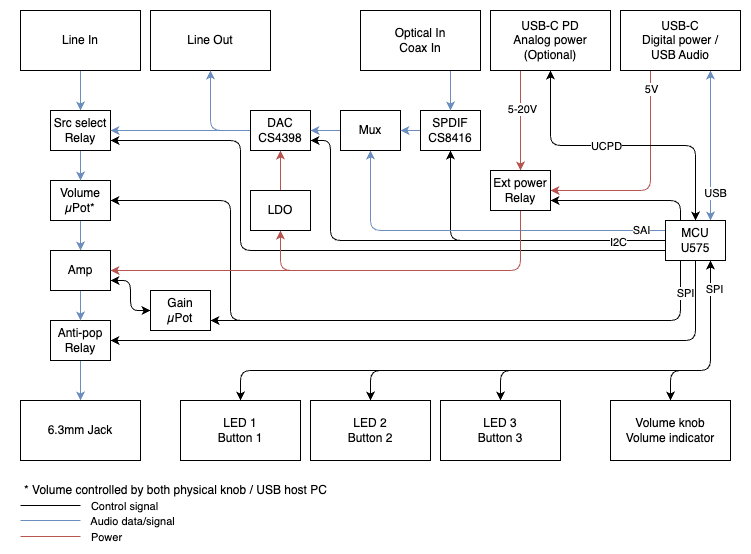

The diagram above was exported from draw.io. Its source (the exported page's mxGraphModel, read from the mxfile embedded in the PNG):
<mxGraphModel dx="954" dy="674" grid="1" gridSize="10" guides="1" tooltips="1" connect="1" arrows="1" fold="1" page="1" pageScale="1" pageWidth="827" pageHeight="1169" math="0" shadow="0">
  <root>
    <mxCell id="0" />
    <mxCell id="1" parent="0" />
    <mxCell id="n_GUoloKwii0JjfSqNVO-13" style="edgeStyle=orthogonalEdgeStyle;rounded=1;orthogonalLoop=1;jettySize=auto;html=1;exitX=0;exitY=0.5;exitDx=0;exitDy=0;entryX=0.5;entryY=1;entryDx=0;entryDy=0;" parent="1" source="EO7T-lwEUSpfjx_beom1-7" target="EO7T-lwEUSpfjx_beom1-54" edge="1">
      <mxGeometry relative="1" as="geometry" />
    </mxCell>
    <mxCell id="EO7T-lwEUSpfjx_beom1-37" style="edgeStyle=orthogonalEdgeStyle;rounded=0;orthogonalLoop=1;jettySize=auto;html=1;exitX=0.5;exitY=1;exitDx=0;exitDy=0;entryX=0.5;entryY=0;entryDx=0;entryDy=0;fillColor=#dae8fc;strokeColor=#6c8ebf;" parent="1" source="EO7T-lwEUSpfjx_beom1-1" target="EO7T-lwEUSpfjx_beom1-5" edge="1">
      <mxGeometry relative="1" as="geometry" />
    </mxCell>
    <mxCell id="EO7T-lwEUSpfjx_beom1-1" value="Line In" style="rounded=0;whiteSpace=wrap;html=1;" parent="1" vertex="1">
      <mxGeometry x="40" y="100" width="120" height="60" as="geometry" />
    </mxCell>
    <mxCell id="EO7T-lwEUSpfjx_beom1-2" value="Line Out" style="rounded=0;whiteSpace=wrap;html=1;" parent="1" vertex="1">
      <mxGeometry x="170" y="100" width="120" height="60" as="geometry" />
    </mxCell>
    <mxCell id="EO7T-lwEUSpfjx_beom1-18" style="edgeStyle=orthogonalEdgeStyle;rounded=0;orthogonalLoop=1;jettySize=auto;html=1;exitX=0.75;exitY=1;exitDx=0;exitDy=0;entryX=0.75;entryY=0;entryDx=0;entryDy=0;fillColor=#dae8fc;strokeColor=#6c8ebf;startArrow=classic;startFill=1;" parent="1" source="EO7T-lwEUSpfjx_beom1-3" target="EO7T-lwEUSpfjx_beom1-7" edge="1">
      <mxGeometry relative="1" as="geometry" />
    </mxCell>
    <mxCell id="n_GUoloKwii0JjfSqNVO-3" value="USB" style="edgeLabel;html=1;align=center;verticalAlign=middle;resizable=0;points=[];" parent="EO7T-lwEUSpfjx_beom1-18" vertex="1" connectable="0">
      <mxGeometry x="0.6242" y="1" relative="1" as="geometry">
        <mxPoint x="3" as="offset" />
      </mxGeometry>
    </mxCell>
    <mxCell id="EO7T-lwEUSpfjx_beom1-21" style="edgeStyle=orthogonalEdgeStyle;rounded=1;orthogonalLoop=1;jettySize=auto;html=1;exitX=0.25;exitY=1;exitDx=0;exitDy=0;entryX=1;entryY=0.5;entryDx=0;entryDy=0;fillColor=#f8cecc;strokeColor=#b85450;" parent="1" source="EO7T-lwEUSpfjx_beom1-3" target="EO7T-lwEUSpfjx_beom1-17" edge="1">
      <mxGeometry relative="1" as="geometry" />
    </mxCell>
    <mxCell id="EO7T-lwEUSpfjx_beom1-48" value="5V" style="edgeLabel;html=1;align=center;verticalAlign=middle;resizable=0;points=[];" parent="EO7T-lwEUSpfjx_beom1-21" vertex="1" connectable="0">
      <mxGeometry x="-0.7827" relative="1" as="geometry">
        <mxPoint y="-6" as="offset" />
      </mxGeometry>
    </mxCell>
    <mxCell id="EO7T-lwEUSpfjx_beom1-3" value="USB-C&lt;br&gt;Digital power /&lt;br&gt;USB Audio" style="rounded=0;whiteSpace=wrap;html=1;" parent="1" vertex="1">
      <mxGeometry x="640" y="100" width="120" height="60" as="geometry" />
    </mxCell>
    <mxCell id="EO7T-lwEUSpfjx_beom1-39" style="edgeStyle=orthogonalEdgeStyle;rounded=0;orthogonalLoop=1;jettySize=auto;html=1;exitX=0.5;exitY=1;exitDx=0;exitDy=0;entryX=0.5;entryY=0;entryDx=0;entryDy=0;fillColor=#dae8fc;strokeColor=#6c8ebf;" parent="1" source="EO7T-lwEUSpfjx_beom1-4" target="EO7T-lwEUSpfjx_beom1-16" edge="1">
      <mxGeometry relative="1" as="geometry" />
    </mxCell>
    <mxCell id="EO7T-lwEUSpfjx_beom1-4" value="Volume&lt;br&gt;µPot*" style="rounded=0;whiteSpace=wrap;html=1;" parent="1" vertex="1">
      <mxGeometry x="70" y="270" width="60" height="40" as="geometry" />
    </mxCell>
    <mxCell id="EO7T-lwEUSpfjx_beom1-38" style="edgeStyle=orthogonalEdgeStyle;rounded=0;orthogonalLoop=1;jettySize=auto;html=1;exitX=0.5;exitY=1;exitDx=0;exitDy=0;entryX=0.5;entryY=0;entryDx=0;entryDy=0;fillColor=#dae8fc;strokeColor=#6c8ebf;" parent="1" source="EO7T-lwEUSpfjx_beom1-5" target="EO7T-lwEUSpfjx_beom1-4" edge="1">
      <mxGeometry relative="1" as="geometry" />
    </mxCell>
    <mxCell id="EO7T-lwEUSpfjx_beom1-5" value="Src select&lt;br&gt;Relay" style="rounded=0;whiteSpace=wrap;html=1;" parent="1" vertex="1">
      <mxGeometry x="70" y="200" width="60" height="40" as="geometry" />
    </mxCell>
    <mxCell id="EO7T-lwEUSpfjx_beom1-41" style="edgeStyle=orthogonalEdgeStyle;rounded=0;orthogonalLoop=1;jettySize=auto;html=1;exitX=0.5;exitY=1;exitDx=0;exitDy=0;entryX=0.5;entryY=0;entryDx=0;entryDy=0;fillColor=#dae8fc;strokeColor=#6c8ebf;" parent="1" source="EO7T-lwEUSpfjx_beom1-6" target="EO7T-lwEUSpfjx_beom1-9" edge="1">
      <mxGeometry relative="1" as="geometry" />
    </mxCell>
    <mxCell id="EO7T-lwEUSpfjx_beom1-6" value="Anti-pop&lt;br&gt;Relay" style="rounded=0;whiteSpace=wrap;html=1;" parent="1" vertex="1">
      <mxGeometry x="70" y="410" width="60" height="40" as="geometry" />
    </mxCell>
    <mxCell id="EO7T-lwEUSpfjx_beom1-28" style="edgeStyle=orthogonalEdgeStyle;rounded=1;orthogonalLoop=1;jettySize=auto;html=1;exitX=0.25;exitY=0;exitDx=0;exitDy=0;entryX=1;entryY=0.75;entryDx=0;entryDy=0;" parent="1" source="EO7T-lwEUSpfjx_beom1-7" target="EO7T-lwEUSpfjx_beom1-17" edge="1">
      <mxGeometry relative="1" as="geometry" />
    </mxCell>
    <mxCell id="EO7T-lwEUSpfjx_beom1-32" style="edgeStyle=orthogonalEdgeStyle;rounded=1;orthogonalLoop=1;jettySize=auto;html=1;exitX=0;exitY=0.25;exitDx=0;exitDy=0;fillColor=#dae8fc;strokeColor=#6c8ebf;entryX=0.5;entryY=1;entryDx=0;entryDy=0;" parent="1" source="EO7T-lwEUSpfjx_beom1-7" target="EO7T-lwEUSpfjx_beom1-53" edge="1">
      <mxGeometry relative="1" as="geometry">
        <mxPoint x="450" y="220" as="targetPoint" />
        <Array as="points">
          <mxPoint x="390" y="320" />
        </Array>
      </mxGeometry>
    </mxCell>
    <mxCell id="n_GUoloKwii0JjfSqNVO-5" value="SAI" style="edgeLabel;html=1;align=center;verticalAlign=middle;resizable=0;points=[];" parent="EO7T-lwEUSpfjx_beom1-32" vertex="1" connectable="0">
      <mxGeometry x="-0.8488" y="-1" relative="1" as="geometry">
        <mxPoint x="3" as="offset" />
      </mxGeometry>
    </mxCell>
    <mxCell id="EO7T-lwEUSpfjx_beom1-34" style="edgeStyle=orthogonalEdgeStyle;rounded=1;orthogonalLoop=1;jettySize=auto;html=1;exitX=0;exitY=0.75;exitDx=0;exitDy=0;entryX=1;entryY=0.75;entryDx=0;entryDy=0;" parent="1" source="EO7T-lwEUSpfjx_beom1-7" target="EO7T-lwEUSpfjx_beom1-5" edge="1">
      <mxGeometry relative="1" as="geometry">
        <Array as="points">
          <mxPoint x="260" y="340" />
          <mxPoint x="260" y="230" />
        </Array>
      </mxGeometry>
    </mxCell>
    <mxCell id="EO7T-lwEUSpfjx_beom1-35" style="edgeStyle=orthogonalEdgeStyle;rounded=1;orthogonalLoop=1;jettySize=auto;html=1;exitX=0.25;exitY=1;exitDx=0;exitDy=0;entryX=1;entryY=0.5;entryDx=0;entryDy=0;" parent="1" source="EO7T-lwEUSpfjx_beom1-7" target="EO7T-lwEUSpfjx_beom1-4" edge="1">
      <mxGeometry relative="1" as="geometry">
        <Array as="points">
          <mxPoint x="700" y="410" />
          <mxPoint x="250" y="410" />
          <mxPoint x="250" y="290" />
        </Array>
      </mxGeometry>
    </mxCell>
    <mxCell id="EO7T-lwEUSpfjx_beom1-36" style="edgeStyle=orthogonalEdgeStyle;rounded=1;orthogonalLoop=1;jettySize=auto;html=1;exitX=0.5;exitY=1;exitDx=0;exitDy=0;entryX=1;entryY=0.5;entryDx=0;entryDy=0;" parent="1" source="EO7T-lwEUSpfjx_beom1-7" target="EO7T-lwEUSpfjx_beom1-6" edge="1">
      <mxGeometry relative="1" as="geometry" />
    </mxCell>
    <mxCell id="EO7T-lwEUSpfjx_beom1-51" style="edgeStyle=orthogonalEdgeStyle;orthogonalLoop=1;jettySize=auto;html=1;exitX=0.25;exitY=1;exitDx=0;exitDy=0;entryX=1;entryY=0.75;entryDx=0;entryDy=0;rounded=1;" parent="1" source="EO7T-lwEUSpfjx_beom1-7" target="EO7T-lwEUSpfjx_beom1-50" edge="1">
      <mxGeometry relative="1" as="geometry" />
    </mxCell>
    <mxCell id="n_GUoloKwii0JjfSqNVO-1" value="SPI" style="edgeLabel;html=1;align=center;verticalAlign=middle;resizable=0;points=[];" parent="EO7T-lwEUSpfjx_beom1-51" vertex="1" connectable="0">
      <mxGeometry x="-0.7645" relative="1" as="geometry">
        <mxPoint x="6" y="-28" as="offset" />
      </mxGeometry>
    </mxCell>
    <mxCell id="n_GUoloKwii0JjfSqNVO-11" style="edgeStyle=orthogonalEdgeStyle;rounded=1;orthogonalLoop=1;jettySize=auto;html=1;exitX=0;exitY=0.5;exitDx=0;exitDy=0;entryX=1;entryY=0.75;entryDx=0;entryDy=0;" parent="1" source="EO7T-lwEUSpfjx_beom1-7" target="EO7T-lwEUSpfjx_beom1-8" edge="1">
      <mxGeometry relative="1" as="geometry">
        <Array as="points">
          <mxPoint x="350" y="330" />
          <mxPoint x="350" y="230" />
        </Array>
      </mxGeometry>
    </mxCell>
    <mxCell id="n_GUoloKwii0JjfSqNVO-12" value="I2C" style="edgeLabel;html=1;align=center;verticalAlign=middle;resizable=0;points=[];" parent="n_GUoloKwii0JjfSqNVO-11" vertex="1" connectable="0">
      <mxGeometry x="-0.7894" y="1" relative="1" as="geometry">
        <mxPoint as="offset" />
      </mxGeometry>
    </mxCell>
    <mxCell id="EO7T-lwEUSpfjx_beom1-7" value="MCU&lt;br&gt;U575" style="rounded=0;whiteSpace=wrap;html=1;" parent="1" vertex="1">
      <mxGeometry x="685" y="310" width="60" height="40" as="geometry" />
    </mxCell>
    <mxCell id="EO7T-lwEUSpfjx_beom1-26" style="edgeStyle=orthogonalEdgeStyle;rounded=1;orthogonalLoop=1;jettySize=auto;html=1;exitX=0;exitY=0.5;exitDx=0;exitDy=0;entryX=1;entryY=0.5;entryDx=0;entryDy=0;fillColor=#dae8fc;strokeColor=#6c8ebf;" parent="1" source="EO7T-lwEUSpfjx_beom1-8" target="EO7T-lwEUSpfjx_beom1-5" edge="1">
      <mxGeometry relative="1" as="geometry" />
    </mxCell>
    <mxCell id="EO7T-lwEUSpfjx_beom1-27" style="edgeStyle=orthogonalEdgeStyle;rounded=1;orthogonalLoop=1;jettySize=auto;html=1;exitX=0;exitY=0.5;exitDx=0;exitDy=0;entryX=0.5;entryY=1;entryDx=0;entryDy=0;fillColor=#dae8fc;strokeColor=#6c8ebf;" parent="1" source="EO7T-lwEUSpfjx_beom1-8" target="EO7T-lwEUSpfjx_beom1-2" edge="1">
      <mxGeometry relative="1" as="geometry" />
    </mxCell>
    <mxCell id="EO7T-lwEUSpfjx_beom1-8" value="DAC&lt;br&gt;CS4398" style="rounded=0;whiteSpace=wrap;html=1;" parent="1" vertex="1">
      <mxGeometry x="270" y="200" width="60" height="40" as="geometry" />
    </mxCell>
    <mxCell id="EO7T-lwEUSpfjx_beom1-9" value="6.3mm Jack" style="rounded=0;whiteSpace=wrap;html=1;" parent="1" vertex="1">
      <mxGeometry x="40" y="490" width="120" height="60" as="geometry" />
    </mxCell>
    <mxCell id="EO7T-lwEUSpfjx_beom1-22" style="edgeStyle=orthogonalEdgeStyle;rounded=1;orthogonalLoop=1;jettySize=auto;html=1;exitX=0.5;exitY=0;exitDx=0;exitDy=0;entryX=0.75;entryY=1;entryDx=0;entryDy=0;startArrow=classic;startFill=1;" parent="1" source="EO7T-lwEUSpfjx_beom1-10" target="EO7T-lwEUSpfjx_beom1-7" edge="1">
      <mxGeometry relative="1" as="geometry">
        <Array as="points">
          <mxPoint x="690" y="460" />
          <mxPoint x="730" y="460" />
        </Array>
      </mxGeometry>
    </mxCell>
    <mxCell id="EO7T-lwEUSpfjx_beom1-10" value="Volume knob&lt;br&gt;Volume indicator" style="rounded=0;whiteSpace=wrap;html=1;" parent="1" vertex="1">
      <mxGeometry x="630" y="490" width="120" height="60" as="geometry" />
    </mxCell>
    <mxCell id="EO7T-lwEUSpfjx_beom1-25" style="edgeStyle=orthogonalEdgeStyle;rounded=1;orthogonalLoop=1;jettySize=auto;html=1;exitX=0.5;exitY=0;exitDx=0;exitDy=0;entryX=0.75;entryY=1;entryDx=0;entryDy=0;startArrow=classic;startFill=1;" parent="1" source="EO7T-lwEUSpfjx_beom1-11" target="EO7T-lwEUSpfjx_beom1-7" edge="1">
      <mxGeometry relative="1" as="geometry">
        <mxPoint x="700" y="360" as="targetPoint" />
        <Array as="points">
          <mxPoint x="260" y="460" />
          <mxPoint x="730" y="460" />
        </Array>
      </mxGeometry>
    </mxCell>
    <mxCell id="EO7T-lwEUSpfjx_beom1-11" value="LED 1&lt;br&gt;Button 1" style="rounded=0;whiteSpace=wrap;html=1;" parent="1" vertex="1">
      <mxGeometry x="200" y="490" width="120" height="60" as="geometry" />
    </mxCell>
    <mxCell id="EO7T-lwEUSpfjx_beom1-24" style="edgeStyle=orthogonalEdgeStyle;rounded=1;orthogonalLoop=1;jettySize=auto;html=1;exitX=0.5;exitY=0;exitDx=0;exitDy=0;startArrow=classic;startFill=1;" parent="1" source="EO7T-lwEUSpfjx_beom1-12" edge="1">
      <mxGeometry relative="1" as="geometry">
        <mxPoint x="730" y="350" as="targetPoint" />
        <Array as="points">
          <mxPoint x="390" y="460" />
          <mxPoint x="730" y="460" />
        </Array>
      </mxGeometry>
    </mxCell>
    <mxCell id="EO7T-lwEUSpfjx_beom1-12" value="LED 2&lt;br&gt;Button 2" style="rounded=0;whiteSpace=wrap;html=1;" parent="1" vertex="1">
      <mxGeometry x="330" y="490" width="120" height="60" as="geometry" />
    </mxCell>
    <mxCell id="EO7T-lwEUSpfjx_beom1-23" style="edgeStyle=orthogonalEdgeStyle;rounded=1;orthogonalLoop=1;jettySize=auto;html=1;exitX=0.5;exitY=0;exitDx=0;exitDy=0;entryX=0.75;entryY=1;entryDx=0;entryDy=0;startArrow=classic;startFill=1;" parent="1" source="EO7T-lwEUSpfjx_beom1-13" target="EO7T-lwEUSpfjx_beom1-7" edge="1">
      <mxGeometry relative="1" as="geometry">
        <Array as="points">
          <mxPoint x="520" y="460" />
          <mxPoint x="730" y="460" />
        </Array>
      </mxGeometry>
    </mxCell>
    <mxCell id="n_GUoloKwii0JjfSqNVO-2" value="SPI" style="edgeLabel;html=1;align=center;verticalAlign=middle;resizable=0;points=[];" parent="EO7T-lwEUSpfjx_beom1-23" vertex="1" connectable="0">
      <mxGeometry x="0.8413" y="-1" relative="1" as="geometry">
        <mxPoint x="2" as="offset" />
      </mxGeometry>
    </mxCell>
    <mxCell id="EO7T-lwEUSpfjx_beom1-13" value="LED 3&lt;br&gt;Button 3" style="rounded=0;whiteSpace=wrap;html=1;" parent="1" vertex="1">
      <mxGeometry x="460" y="490" width="120" height="60" as="geometry" />
    </mxCell>
    <mxCell id="EO7T-lwEUSpfjx_beom1-19" style="edgeStyle=orthogonalEdgeStyle;rounded=0;orthogonalLoop=1;jettySize=auto;html=1;exitX=0.25;exitY=1;exitDx=0;exitDy=0;entryX=0.5;entryY=0;entryDx=0;entryDy=0;fillColor=#f8cecc;strokeColor=#b85450;" parent="1" source="EO7T-lwEUSpfjx_beom1-14" target="EO7T-lwEUSpfjx_beom1-17" edge="1">
      <mxGeometry relative="1" as="geometry">
        <mxPoint x="570" y="200" as="targetPoint" />
      </mxGeometry>
    </mxCell>
    <mxCell id="EO7T-lwEUSpfjx_beom1-61" value="5-20V" style="edgeLabel;html=1;align=center;verticalAlign=middle;resizable=0;points=[];" parent="EO7T-lwEUSpfjx_beom1-19" vertex="1" connectable="0">
      <mxGeometry x="-0.2429" y="1" relative="1" as="geometry">
        <mxPoint as="offset" />
      </mxGeometry>
    </mxCell>
    <mxCell id="EO7T-lwEUSpfjx_beom1-14" value="USB-C PD&lt;br&gt;Analog power&lt;br&gt;(Optional)" style="rounded=0;whiteSpace=wrap;html=1;" parent="1" vertex="1">
      <mxGeometry x="510" y="100" width="120" height="60" as="geometry" />
    </mxCell>
    <mxCell id="EO7T-lwEUSpfjx_beom1-30" style="edgeStyle=orthogonalEdgeStyle;rounded=1;orthogonalLoop=1;jettySize=auto;html=1;exitX=0.5;exitY=1;exitDx=0;exitDy=0;entryX=0.5;entryY=0;entryDx=0;entryDy=0;startArrow=classic;startFill=1;" parent="1" source="EO7T-lwEUSpfjx_beom1-14" target="EO7T-lwEUSpfjx_beom1-7" edge="1">
      <mxGeometry relative="1" as="geometry">
        <mxPoint x="600" y="220" as="sourcePoint" />
      </mxGeometry>
    </mxCell>
    <mxCell id="n_GUoloKwii0JjfSqNVO-6" value="UCPD" style="edgeLabel;html=1;align=center;verticalAlign=middle;resizable=0;points=[];" parent="EO7T-lwEUSpfjx_beom1-30" vertex="1" connectable="0">
      <mxGeometry x="-0.1692" y="2" relative="1" as="geometry">
        <mxPoint x="7" y="2" as="offset" />
      </mxGeometry>
    </mxCell>
    <mxCell id="EO7T-lwEUSpfjx_beom1-40" style="edgeStyle=orthogonalEdgeStyle;rounded=0;orthogonalLoop=1;jettySize=auto;html=1;exitX=0.5;exitY=1;exitDx=0;exitDy=0;entryX=0.5;entryY=0;entryDx=0;entryDy=0;fillColor=#dae8fc;strokeColor=#6c8ebf;" parent="1" source="EO7T-lwEUSpfjx_beom1-16" target="EO7T-lwEUSpfjx_beom1-6" edge="1">
      <mxGeometry relative="1" as="geometry" />
    </mxCell>
    <mxCell id="EO7T-lwEUSpfjx_beom1-16" value="Amp" style="rounded=0;whiteSpace=wrap;html=1;" parent="1" vertex="1">
      <mxGeometry x="70" y="340" width="60" height="40" as="geometry" />
    </mxCell>
    <mxCell id="EO7T-lwEUSpfjx_beom1-33" style="edgeStyle=orthogonalEdgeStyle;rounded=1;orthogonalLoop=1;jettySize=auto;html=1;exitX=0.5;exitY=1;exitDx=0;exitDy=0;entryX=1;entryY=0.5;entryDx=0;entryDy=0;fillColor=#f8cecc;strokeColor=#b85450;" parent="1" source="EO7T-lwEUSpfjx_beom1-17" target="EO7T-lwEUSpfjx_beom1-16" edge="1">
      <mxGeometry relative="1" as="geometry">
        <Array as="points">
          <mxPoint x="540" y="360" />
        </Array>
      </mxGeometry>
    </mxCell>
    <mxCell id="n_GUoloKwii0JjfSqNVO-8" style="edgeStyle=orthogonalEdgeStyle;rounded=1;orthogonalLoop=1;jettySize=auto;html=1;exitX=0.5;exitY=1;exitDx=0;exitDy=0;entryX=0.5;entryY=1;entryDx=0;entryDy=0;fillColor=#f8cecc;strokeColor=#b85450;" parent="1" source="EO7T-lwEUSpfjx_beom1-17" target="n_GUoloKwii0JjfSqNVO-7" edge="1">
      <mxGeometry relative="1" as="geometry">
        <Array as="points">
          <mxPoint x="540" y="360" />
          <mxPoint x="300" y="360" />
        </Array>
      </mxGeometry>
    </mxCell>
    <mxCell id="EO7T-lwEUSpfjx_beom1-17" value="Ext power&lt;br&gt;Relay" style="rounded=0;whiteSpace=wrap;html=1;" parent="1" vertex="1">
      <mxGeometry x="510" y="260" width="60" height="40" as="geometry" />
    </mxCell>
    <mxCell id="EO7T-lwEUSpfjx_beom1-44" value="" style="endArrow=none;html=1;rounded=0;fillColor=#dae8fc;strokeColor=#6c8ebf;" parent="1" edge="1">
      <mxGeometry width="50" height="50" relative="1" as="geometry">
        <mxPoint x="40" y="610" as="sourcePoint" />
        <mxPoint x="100" y="610" as="targetPoint" />
      </mxGeometry>
    </mxCell>
    <mxCell id="EO7T-lwEUSpfjx_beom1-45" value="Audio data/signal" style="edgeLabel;html=1;align=center;verticalAlign=middle;resizable=0;points=[];" parent="EO7T-lwEUSpfjx_beom1-44" vertex="1" connectable="0">
      <mxGeometry x="-0.4028" y="-2" relative="1" as="geometry">
        <mxPoint x="93" y="-2" as="offset" />
      </mxGeometry>
    </mxCell>
    <mxCell id="EO7T-lwEUSpfjx_beom1-46" value="" style="endArrow=none;html=1;rounded=0;fillColor=#f8cecc;strokeColor=#b85450;" parent="1" edge="1">
      <mxGeometry width="50" height="50" relative="1" as="geometry">
        <mxPoint x="40" y="626" as="sourcePoint" />
        <mxPoint x="100" y="626" as="targetPoint" />
      </mxGeometry>
    </mxCell>
    <mxCell id="EO7T-lwEUSpfjx_beom1-47" value="Power" style="edgeLabel;html=1;align=center;verticalAlign=middle;resizable=0;points=[];" parent="EO7T-lwEUSpfjx_beom1-46" vertex="1" connectable="0">
      <mxGeometry x="-0.4028" y="-2" relative="1" as="geometry">
        <mxPoint x="67" y="-2" as="offset" />
      </mxGeometry>
    </mxCell>
    <mxCell id="EO7T-lwEUSpfjx_beom1-49" value="* Volume controlled by both physical knob / USB host PC" style="text;html=1;align=center;verticalAlign=middle;resizable=0;points=[];autosize=1;strokeColor=none;fillColor=none;" parent="1" vertex="1">
      <mxGeometry x="30" y="565" width="330" height="30" as="geometry" />
    </mxCell>
    <mxCell id="n_GUoloKwii0JjfSqNVO-10" style="edgeStyle=orthogonalEdgeStyle;rounded=1;orthogonalLoop=1;jettySize=auto;html=1;exitX=0;exitY=0.5;exitDx=0;exitDy=0;entryX=1;entryY=0.75;entryDx=0;entryDy=0;startArrow=classic;startFill=1;" parent="1" source="EO7T-lwEUSpfjx_beom1-50" target="EO7T-lwEUSpfjx_beom1-16" edge="1">
      <mxGeometry relative="1" as="geometry" />
    </mxCell>
    <mxCell id="EO7T-lwEUSpfjx_beom1-50" value="Gain&lt;br&gt;µPot" style="rounded=0;whiteSpace=wrap;html=1;" parent="1" vertex="1">
      <mxGeometry x="170" y="380" width="60" height="40" as="geometry" />
    </mxCell>
    <mxCell id="EO7T-lwEUSpfjx_beom1-56" style="edgeStyle=orthogonalEdgeStyle;rounded=0;orthogonalLoop=1;jettySize=auto;html=1;exitX=0;exitY=0.5;exitDx=0;exitDy=0;entryX=1;entryY=0.5;entryDx=0;entryDy=0;fillColor=#dae8fc;strokeColor=#6c8ebf;" parent="1" source="EO7T-lwEUSpfjx_beom1-53" target="EO7T-lwEUSpfjx_beom1-8" edge="1">
      <mxGeometry relative="1" as="geometry" />
    </mxCell>
    <mxCell id="EO7T-lwEUSpfjx_beom1-53" value="Mux" style="rounded=0;whiteSpace=wrap;html=1;" parent="1" vertex="1">
      <mxGeometry x="360" y="200" width="60" height="40" as="geometry" />
    </mxCell>
    <mxCell id="EO7T-lwEUSpfjx_beom1-57" style="edgeStyle=orthogonalEdgeStyle;rounded=0;orthogonalLoop=1;jettySize=auto;html=1;exitX=0;exitY=0.5;exitDx=0;exitDy=0;entryX=1;entryY=0.5;entryDx=0;entryDy=0;fillColor=#dae8fc;strokeColor=#6c8ebf;" parent="1" source="EO7T-lwEUSpfjx_beom1-54" target="EO7T-lwEUSpfjx_beom1-53" edge="1">
      <mxGeometry relative="1" as="geometry" />
    </mxCell>
    <mxCell id="EO7T-lwEUSpfjx_beom1-54" value="SPDIF&lt;br&gt;CS8416" style="rounded=0;whiteSpace=wrap;html=1;" parent="1" vertex="1">
      <mxGeometry x="440" y="200" width="60" height="40" as="geometry" />
    </mxCell>
    <mxCell id="EO7T-lwEUSpfjx_beom1-58" style="edgeStyle=orthogonalEdgeStyle;rounded=0;orthogonalLoop=1;jettySize=auto;html=1;exitX=0.75;exitY=1;exitDx=0;exitDy=0;entryX=0.5;entryY=0;entryDx=0;entryDy=0;fillColor=#dae8fc;strokeColor=#6c8ebf;" parent="1" source="EO7T-lwEUSpfjx_beom1-55" target="EO7T-lwEUSpfjx_beom1-54" edge="1">
      <mxGeometry relative="1" as="geometry" />
    </mxCell>
    <mxCell id="EO7T-lwEUSpfjx_beom1-55" value="Optical In&lt;br&gt;Coax In" style="rounded=0;whiteSpace=wrap;html=1;" parent="1" vertex="1">
      <mxGeometry x="380" y="100" width="120" height="60" as="geometry" />
    </mxCell>
    <mxCell id="EO7T-lwEUSpfjx_beom1-59" value="" style="endArrow=none;html=1;rounded=0;fillColor=#dae8fc;strokeColor=#000000;" parent="1" edge="1">
      <mxGeometry width="50" height="50" relative="1" as="geometry">
        <mxPoint x="40" y="595" as="sourcePoint" />
        <mxPoint x="100" y="595" as="targetPoint" />
      </mxGeometry>
    </mxCell>
    <mxCell id="EO7T-lwEUSpfjx_beom1-60" value="Control signal" style="edgeLabel;html=1;align=center;verticalAlign=middle;resizable=0;points=[];" parent="EO7T-lwEUSpfjx_beom1-59" vertex="1" connectable="0">
      <mxGeometry x="-0.4028" y="-2" relative="1" as="geometry">
        <mxPoint x="85" y="-2" as="offset" />
      </mxGeometry>
    </mxCell>
    <mxCell id="n_GUoloKwii0JjfSqNVO-9" style="edgeStyle=orthogonalEdgeStyle;rounded=0;orthogonalLoop=1;jettySize=auto;html=1;exitX=0.5;exitY=0;exitDx=0;exitDy=0;entryX=0.5;entryY=1;entryDx=0;entryDy=0;fillColor=#f8cecc;strokeColor=#b85450;" parent="1" source="n_GUoloKwii0JjfSqNVO-7" target="EO7T-lwEUSpfjx_beom1-8" edge="1">
      <mxGeometry relative="1" as="geometry" />
    </mxCell>
    <mxCell id="n_GUoloKwii0JjfSqNVO-7" value="LDO" style="rounded=0;whiteSpace=wrap;html=1;" parent="1" vertex="1">
      <mxGeometry x="270" y="280" width="60" height="40" as="geometry" />
    </mxCell>
  </root>
</mxGraphModel>